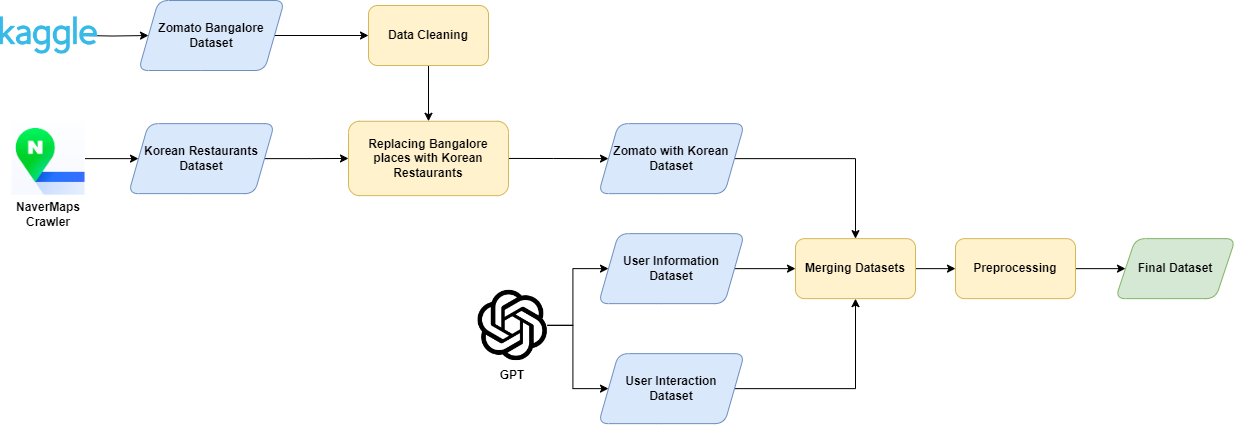

The diagram above was exported from draw.io. Its source (the exported page's mxGraphModel, read from the mxfile embedded in the PNG):
<mxGraphModel dx="1235" dy="665" grid="1" gridSize="10" guides="1" tooltips="1" connect="1" arrows="1" fold="1" page="1" pageScale="1" pageWidth="1654" pageHeight="2336" background="#FFFFFF" math="0" shadow="0">
  <root>
    <mxCell id="WIyWlLk6GJQsqaUBKTNV-0" />
    <mxCell id="WIyWlLk6GJQsqaUBKTNV-1" parent="WIyWlLk6GJQsqaUBKTNV-0" />
    <mxCell id="z3gQwmXJzBFt9pXI91Yw-31" style="edgeStyle=orthogonalEdgeStyle;rounded=0;orthogonalLoop=1;jettySize=auto;html=1;exitX=1;exitY=0.5;exitDx=0;exitDy=0;" parent="WIyWlLk6GJQsqaUBKTNV-1" source="z3gQwmXJzBFt9pXI91Yw-11" target="z3gQwmXJzBFt9pXI91Yw-29" edge="1">
      <mxGeometry relative="1" as="geometry" />
    </mxCell>
    <mxCell id="z3gQwmXJzBFt9pXI91Yw-32" style="edgeStyle=orthogonalEdgeStyle;rounded=0;orthogonalLoop=1;jettySize=auto;html=1;exitX=1;exitY=0.5;exitDx=0;exitDy=0;entryX=0;entryY=0.5;entryDx=0;entryDy=0;" parent="WIyWlLk6GJQsqaUBKTNV-1" source="z3gQwmXJzBFt9pXI91Yw-11" target="z3gQwmXJzBFt9pXI91Yw-30" edge="1">
      <mxGeometry relative="1" as="geometry" />
    </mxCell>
    <mxCell id="z3gQwmXJzBFt9pXI91Yw-11" value="" style="shape=image;verticalLabelPosition=bottom;labelBackgroundColor=default;verticalAlign=top;aspect=fixed;imageAspect=0;image=https://upload.wikimedia.org/wikipedia/commons/1/13/ChatGPT-Logo.png;clipPath=inset(4.44% 25% 5.03% 24.67% round 1%);" parent="WIyWlLk6GJQsqaUBKTNV-1" vertex="1">
      <mxGeometry x="509.15" y="364.51" width="69.70673202614378" height="70.63" as="geometry" />
    </mxCell>
    <mxCell id="z3gQwmXJzBFt9pXI91Yw-13" value="GPT" style="text;html=1;align=center;verticalAlign=middle;whiteSpace=wrap;rounded=0;fontStyle=1" parent="WIyWlLk6GJQsqaUBKTNV-1" vertex="1">
      <mxGeometry x="514" y="435.14" width="60" height="30" as="geometry" />
    </mxCell>
    <mxCell id="z3gQwmXJzBFt9pXI91Yw-15" style="edgeStyle=orthogonalEdgeStyle;rounded=0;orthogonalLoop=1;jettySize=auto;html=1;exitX=1;exitY=0.5;exitDx=0;exitDy=0;entryX=0;entryY=0.5;entryDx=0;entryDy=0;" parent="WIyWlLk6GJQsqaUBKTNV-1" target="z3gQwmXJzBFt9pXI91Yw-28" edge="1">
      <mxGeometry relative="1" as="geometry">
        <mxPoint x="116" y="110.005" as="sourcePoint" />
        <mxPoint x="174" y="110.00999999999999" as="targetPoint" />
      </mxGeometry>
    </mxCell>
    <mxCell id="z3gQwmXJzBFt9pXI91Yw-14" value="" style="shape=image;verticalLabelPosition=bottom;labelBackgroundColor=default;verticalAlign=top;aspect=fixed;imageAspect=0;image=https://upload.wikimedia.org/wikipedia/commons/7/7c/Kaggle_logo.png;imageBorder=none;imageBackground=none;" parent="WIyWlLk6GJQsqaUBKTNV-1" vertex="1">
      <mxGeometry x="31.14" y="91.08" width="98" height="37.85" as="geometry" />
    </mxCell>
    <mxCell id="z3gQwmXJzBFt9pXI91Yw-20" style="edgeStyle=orthogonalEdgeStyle;rounded=0;orthogonalLoop=1;jettySize=auto;html=1;exitX=1;exitY=0.5;exitDx=0;exitDy=0;entryX=0;entryY=0.5;entryDx=0;entryDy=0;" parent="WIyWlLk6GJQsqaUBKTNV-1" source="z3gQwmXJzBFt9pXI91Yw-19" target="z3gQwmXJzBFt9pXI91Yw-27" edge="1">
      <mxGeometry relative="1" as="geometry">
        <mxPoint x="160" y="233.14" as="targetPoint" />
      </mxGeometry>
    </mxCell>
    <mxCell id="z3gQwmXJzBFt9pXI91Yw-19" value="" style="shape=image;verticalLabelPosition=bottom;labelBackgroundColor=default;verticalAlign=top;aspect=fixed;imageAspect=0;image=https://freight.cargo.site/w/3500/q/75/i/7f6dd9ad9251b2b0a9167e9ae3dcb108e6fbc041c3f19e3f03f6eb47c6e7499b/Maps_VI_0912-19.jpg;clipPath=inset(11.54% 39.67% 17.46% 20.33%);" parent="WIyWlLk6GJQsqaUBKTNV-1" vertex="1">
      <mxGeometry x="43.43" y="196.57" width="73.13" height="73.13" as="geometry" />
    </mxCell>
    <mxCell id="z3gQwmXJzBFt9pXI91Yw-21" value="NaverMaps Crawler" style="text;html=1;align=center;verticalAlign=middle;whiteSpace=wrap;rounded=0;fontStyle=1" parent="WIyWlLk6GJQsqaUBKTNV-1" vertex="1">
      <mxGeometry x="45.28999999999999" y="269.7" width="69.86" height="38.44" as="geometry" />
    </mxCell>
    <mxCell id="z3gQwmXJzBFt9pXI91Yw-35" style="edgeStyle=orthogonalEdgeStyle;rounded=0;orthogonalLoop=1;jettySize=auto;html=1;exitX=1;exitY=0.5;exitDx=0;exitDy=0;entryX=0;entryY=0.5;entryDx=0;entryDy=0;" parent="WIyWlLk6GJQsqaUBKTNV-1" source="z3gQwmXJzBFt9pXI91Yw-27" target="z3gQwmXJzBFt9pXI91Yw-33" edge="1">
      <mxGeometry relative="1" as="geometry" />
    </mxCell>
    <mxCell id="z3gQwmXJzBFt9pXI91Yw-27" value="Korean Restaurants&lt;div&gt;Dataset&lt;/div&gt;" style="shape=parallelogram;perimeter=parallelogramPerimeter;whiteSpace=wrap;html=1;fixedSize=1;rounded=1;fontStyle=1;fillColor=#dae8fc;strokeColor=#6c8ebf;" parent="WIyWlLk6GJQsqaUBKTNV-1" vertex="1">
      <mxGeometry x="160" y="198.13" width="146" height="70" as="geometry" />
    </mxCell>
    <mxCell id="z3gQwmXJzBFt9pXI91Yw-61" style="edgeStyle=orthogonalEdgeStyle;rounded=0;orthogonalLoop=1;jettySize=auto;html=1;exitX=1;exitY=0.5;exitDx=0;exitDy=0;entryX=0;entryY=0.5;entryDx=0;entryDy=0;" parent="WIyWlLk6GJQsqaUBKTNV-1" source="z3gQwmXJzBFt9pXI91Yw-28" target="z3gQwmXJzBFt9pXI91Yw-59" edge="1">
      <mxGeometry relative="1" as="geometry" />
    </mxCell>
    <mxCell id="z3gQwmXJzBFt9pXI91Yw-28" value="Zomato Bangalore&lt;br&gt;Dataset" style="shape=parallelogram;perimeter=parallelogramPerimeter;whiteSpace=wrap;html=1;fixedSize=1;rounded=1;fontStyle=1;fillColor=#dae8fc;strokeColor=#6c8ebf;" parent="WIyWlLk6GJQsqaUBKTNV-1" vertex="1">
      <mxGeometry x="170" y="75.00999999999999" width="146" height="70" as="geometry" />
    </mxCell>
    <mxCell id="z3gQwmXJzBFt9pXI91Yw-48" style="edgeStyle=orthogonalEdgeStyle;rounded=0;orthogonalLoop=1;jettySize=auto;html=1;exitX=1;exitY=0.5;exitDx=0;exitDy=0;entryX=0;entryY=0.5;entryDx=0;entryDy=0;" parent="WIyWlLk6GJQsqaUBKTNV-1" source="z3gQwmXJzBFt9pXI91Yw-29" target="z3gQwmXJzBFt9pXI91Yw-40" edge="1">
      <mxGeometry relative="1" as="geometry" />
    </mxCell>
    <mxCell id="z3gQwmXJzBFt9pXI91Yw-29" value="User Information &lt;br&gt;Dataset" style="shape=parallelogram;perimeter=parallelogramPerimeter;whiteSpace=wrap;html=1;fixedSize=1;rounded=1;fillColor=#dae8fc;strokeColor=#6c8ebf;fontStyle=1" parent="WIyWlLk6GJQsqaUBKTNV-1" vertex="1">
      <mxGeometry x="630" y="308.14" width="146" height="70" as="geometry" />
    </mxCell>
    <mxCell id="z3gQwmXJzBFt9pXI91Yw-49" style="edgeStyle=orthogonalEdgeStyle;rounded=0;orthogonalLoop=1;jettySize=auto;html=1;exitX=1;exitY=0.5;exitDx=0;exitDy=0;entryX=0.5;entryY=1;entryDx=0;entryDy=0;" parent="WIyWlLk6GJQsqaUBKTNV-1" source="z3gQwmXJzBFt9pXI91Yw-30" target="z3gQwmXJzBFt9pXI91Yw-40" edge="1">
      <mxGeometry relative="1" as="geometry" />
    </mxCell>
    <mxCell id="z3gQwmXJzBFt9pXI91Yw-30" value="User Interaction&lt;br&gt;Dataset" style="shape=parallelogram;perimeter=parallelogramPerimeter;whiteSpace=wrap;html=1;fixedSize=1;rounded=1;fillColor=#dae8fc;strokeColor=#6c8ebf;fontStyle=1" parent="WIyWlLk6GJQsqaUBKTNV-1" vertex="1">
      <mxGeometry x="630" y="428.14" width="146" height="70" as="geometry" />
    </mxCell>
    <mxCell id="z3gQwmXJzBFt9pXI91Yw-46" style="edgeStyle=orthogonalEdgeStyle;rounded=0;orthogonalLoop=1;jettySize=auto;html=1;exitX=1;exitY=0.5;exitDx=0;exitDy=0;entryX=0;entryY=0.5;entryDx=0;entryDy=0;" parent="WIyWlLk6GJQsqaUBKTNV-1" source="z3gQwmXJzBFt9pXI91Yw-33" target="z3gQwmXJzBFt9pXI91Yw-45" edge="1">
      <mxGeometry relative="1" as="geometry" />
    </mxCell>
    <mxCell id="z3gQwmXJzBFt9pXI91Yw-33" value="Replacing Bangalore places with Korean Restaurants" style="rounded=1;whiteSpace=wrap;html=1;fillColor=#fff2cc;strokeColor=#d6b656;fontStyle=1" parent="WIyWlLk6GJQsqaUBKTNV-1" vertex="1">
      <mxGeometry x="380" y="195.76999999999998" width="160" height="74.36" as="geometry" />
    </mxCell>
    <mxCell id="z3gQwmXJzBFt9pXI91Yw-51" value="" style="edgeStyle=orthogonalEdgeStyle;rounded=0;orthogonalLoop=1;jettySize=auto;html=1;" parent="WIyWlLk6GJQsqaUBKTNV-1" source="z3gQwmXJzBFt9pXI91Yw-39" target="z3gQwmXJzBFt9pXI91Yw-50" edge="1">
      <mxGeometry relative="1" as="geometry" />
    </mxCell>
    <mxCell id="z3gQwmXJzBFt9pXI91Yw-39" value="Preprocessing" style="rounded=1;whiteSpace=wrap;html=1;fontStyle=1;fillColor=#fff2cc;strokeColor=#d6b656;" parent="WIyWlLk6GJQsqaUBKTNV-1" vertex="1">
      <mxGeometry x="987" y="313.14" width="120" height="60" as="geometry" />
    </mxCell>
    <mxCell id="z3gQwmXJzBFt9pXI91Yw-42" style="edgeStyle=orthogonalEdgeStyle;rounded=0;orthogonalLoop=1;jettySize=auto;html=1;exitX=1;exitY=0.5;exitDx=0;exitDy=0;entryX=0;entryY=0.5;entryDx=0;entryDy=0;" parent="WIyWlLk6GJQsqaUBKTNV-1" source="z3gQwmXJzBFt9pXI91Yw-40" target="z3gQwmXJzBFt9pXI91Yw-39" edge="1">
      <mxGeometry relative="1" as="geometry" />
    </mxCell>
    <mxCell id="z3gQwmXJzBFt9pXI91Yw-40" value="Merging Datasets" style="whiteSpace=wrap;html=1;rounded=1;fontStyle=1;fillColor=#fff2cc;strokeColor=#d6b656;" parent="WIyWlLk6GJQsqaUBKTNV-1" vertex="1">
      <mxGeometry x="827" y="313.14" width="120" height="60" as="geometry" />
    </mxCell>
    <mxCell id="z3gQwmXJzBFt9pXI91Yw-47" style="edgeStyle=orthogonalEdgeStyle;rounded=0;orthogonalLoop=1;jettySize=auto;html=1;exitX=1;exitY=0.5;exitDx=0;exitDy=0;entryX=0.5;entryY=0;entryDx=0;entryDy=0;" parent="WIyWlLk6GJQsqaUBKTNV-1" source="z3gQwmXJzBFt9pXI91Yw-45" target="z3gQwmXJzBFt9pXI91Yw-40" edge="1">
      <mxGeometry relative="1" as="geometry" />
    </mxCell>
    <mxCell id="z3gQwmXJzBFt9pXI91Yw-45" value="Zomato with Korean&lt;br&gt;Dataset" style="shape=parallelogram;perimeter=parallelogramPerimeter;whiteSpace=wrap;html=1;fixedSize=1;rounded=1;fontStyle=1;fillColor=#dae8fc;strokeColor=#6c8ebf;" parent="WIyWlLk6GJQsqaUBKTNV-1" vertex="1">
      <mxGeometry x="630" y="198.13" width="146" height="70" as="geometry" />
    </mxCell>
    <mxCell id="z3gQwmXJzBFt9pXI91Yw-50" value="Final Dataset" style="shape=parallelogram;perimeter=parallelogramPerimeter;whiteSpace=wrap;html=1;fixedSize=1;rounded=1;fontStyle=1;fillColor=#d5e8d4;strokeColor=#82b366;" parent="WIyWlLk6GJQsqaUBKTNV-1" vertex="1">
      <mxGeometry x="1147" y="313.14" width="120" height="60" as="geometry" />
    </mxCell>
    <mxCell id="z3gQwmXJzBFt9pXI91Yw-60" style="edgeStyle=orthogonalEdgeStyle;rounded=0;orthogonalLoop=1;jettySize=auto;html=1;exitX=0.5;exitY=1;exitDx=0;exitDy=0;entryX=0.5;entryY=0;entryDx=0;entryDy=0;" parent="WIyWlLk6GJQsqaUBKTNV-1" source="z3gQwmXJzBFt9pXI91Yw-59" target="z3gQwmXJzBFt9pXI91Yw-33" edge="1">
      <mxGeometry relative="1" as="geometry" />
    </mxCell>
    <mxCell id="z3gQwmXJzBFt9pXI91Yw-59" value="Data Cleaning" style="whiteSpace=wrap;html=1;rounded=1;fontStyle=1;fillColor=#fff2cc;strokeColor=#d6b656;" parent="WIyWlLk6GJQsqaUBKTNV-1" vertex="1">
      <mxGeometry x="400" y="80.00999999999999" width="120" height="60" as="geometry" />
    </mxCell>
  </root>
</mxGraphModel>